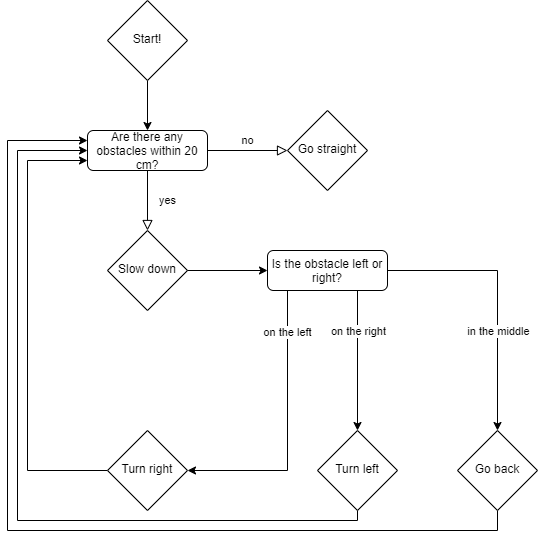

The diagram above was exported from draw.io. Its source (the exported page's mxGraphModel, read from the mxfile embedded in the PNG):
<mxGraphModel dx="1108" dy="450" grid="1" gridSize="10" guides="1" tooltips="1" connect="1" arrows="1" fold="1" page="1" pageScale="1" pageWidth="827" pageHeight="1169" math="0" shadow="0">
  <root>
    <mxCell id="WIyWlLk6GJQsqaUBKTNV-0" />
    <mxCell id="WIyWlLk6GJQsqaUBKTNV-1" parent="WIyWlLk6GJQsqaUBKTNV-0" />
    <mxCell id="WIyWlLk6GJQsqaUBKTNV-4" value="yes" style="rounded=0;html=1;jettySize=auto;orthogonalLoop=1;fontSize=11;endArrow=block;endFill=0;endSize=8;strokeWidth=1;shadow=0;labelBackgroundColor=none;edgeStyle=orthogonalEdgeStyle;exitX=0.5;exitY=1;exitDx=0;exitDy=0;entryX=0.5;entryY=0;entryDx=0;entryDy=0;" parent="WIyWlLk6GJQsqaUBKTNV-1" source="5lqMq4TA3QR33dFLVi-G-2" target="5lqMq4TA3QR33dFLVi-G-5" edge="1">
      <mxGeometry y="20" relative="1" as="geometry">
        <mxPoint as="offset" />
        <mxPoint x="220.0000000000001" y="260" as="sourcePoint" />
        <mxPoint x="220" y="290" as="targetPoint" />
      </mxGeometry>
    </mxCell>
    <mxCell id="WIyWlLk6GJQsqaUBKTNV-5" value="no" style="edgeStyle=orthogonalEdgeStyle;rounded=0;html=1;jettySize=auto;orthogonalLoop=1;fontSize=11;endArrow=block;endFill=0;endSize=8;strokeWidth=1;shadow=0;labelBackgroundColor=none;exitX=1;exitY=0.5;exitDx=0;exitDy=0;entryX=0;entryY=0.5;entryDx=0;entryDy=0;" parent="WIyWlLk6GJQsqaUBKTNV-1" source="5lqMq4TA3QR33dFLVi-G-2" target="5lqMq4TA3QR33dFLVi-G-3" edge="1">
      <mxGeometry y="10" relative="1" as="geometry">
        <mxPoint as="offset" />
        <mxPoint x="300" y="220" as="sourcePoint" />
        <mxPoint x="390" y="210" as="targetPoint" />
      </mxGeometry>
    </mxCell>
    <mxCell id="5lqMq4TA3QR33dFLVi-G-16" value="" style="edgeStyle=orthogonalEdgeStyle;rounded=0;orthogonalLoop=1;jettySize=auto;html=1;entryX=1;entryY=0.5;entryDx=0;entryDy=0;" parent="WIyWlLk6GJQsqaUBKTNV-1" source="WIyWlLk6GJQsqaUBKTNV-11" target="5lqMq4TA3QR33dFLVi-G-8" edge="1">
      <mxGeometry relative="1" as="geometry">
        <mxPoint x="399.9999999999998" y="430" as="targetPoint" />
        <Array as="points">
          <mxPoint x="360" y="530" />
        </Array>
      </mxGeometry>
    </mxCell>
    <mxCell id="5lqMq4TA3QR33dFLVi-G-20" value="on the left" style="edgeLabel;html=1;align=center;verticalAlign=middle;resizable=0;points=[];" parent="5lqMq4TA3QR33dFLVi-G-16" vertex="1" connectable="0">
      <mxGeometry x="-0.7071" y="-1" relative="1" as="geometry">
        <mxPoint as="offset" />
      </mxGeometry>
    </mxCell>
    <mxCell id="5lqMq4TA3QR33dFLVi-G-18" value="" style="edgeStyle=orthogonalEdgeStyle;rounded=0;orthogonalLoop=1;jettySize=auto;html=1;exitX=0.75;exitY=1;exitDx=0;exitDy=0;entryX=0.5;entryY=0;entryDx=0;entryDy=0;" parent="WIyWlLk6GJQsqaUBKTNV-1" source="WIyWlLk6GJQsqaUBKTNV-11" target="5lqMq4TA3QR33dFLVi-G-6" edge="1">
      <mxGeometry relative="1" as="geometry">
        <mxPoint x="400" y="430" as="targetPoint" />
      </mxGeometry>
    </mxCell>
    <mxCell id="5lqMq4TA3QR33dFLVi-G-21" value="on the right" style="edgeLabel;html=1;align=center;verticalAlign=middle;resizable=0;points=[];" parent="5lqMq4TA3QR33dFLVi-G-18" vertex="1" connectable="0">
      <mxGeometry x="-0.2571" y="-4" relative="1" as="geometry">
        <mxPoint x="4" y="-12" as="offset" />
      </mxGeometry>
    </mxCell>
    <mxCell id="5lqMq4TA3QR33dFLVi-G-23" value="" style="edgeStyle=orthogonalEdgeStyle;rounded=0;orthogonalLoop=1;jettySize=auto;html=1;entryX=0.5;entryY=0;entryDx=0;entryDy=0;" parent="WIyWlLk6GJQsqaUBKTNV-1" source="WIyWlLk6GJQsqaUBKTNV-11" target="5lqMq4TA3QR33dFLVi-G-25" edge="1">
      <mxGeometry relative="1" as="geometry">
        <mxPoint x="600" y="360" as="targetPoint" />
      </mxGeometry>
    </mxCell>
    <mxCell id="5lqMq4TA3QR33dFLVi-G-24" value="in the middle" style="edgeLabel;html=1;align=center;verticalAlign=middle;resizable=0;points=[];" parent="5lqMq4TA3QR33dFLVi-G-23" vertex="1" connectable="0">
      <mxGeometry x="-0.3412" y="1" relative="1" as="geometry">
        <mxPoint x="21" y="61" as="offset" />
      </mxGeometry>
    </mxCell>
    <mxCell id="WIyWlLk6GJQsqaUBKTNV-11" value="Is the obstacle left or right?" style="rounded=1;whiteSpace=wrap;html=1;fontSize=12;glass=0;strokeWidth=1;shadow=0;" parent="WIyWlLk6GJQsqaUBKTNV-1" vertex="1">
      <mxGeometry x="340" y="310" width="120" height="40" as="geometry" />
    </mxCell>
    <mxCell id="5lqMq4TA3QR33dFLVi-G-1" value="" style="edgeStyle=orthogonalEdgeStyle;rounded=0;orthogonalLoop=1;jettySize=auto;html=1;entryX=0.5;entryY=0;entryDx=0;entryDy=0;" parent="WIyWlLk6GJQsqaUBKTNV-1" source="5lqMq4TA3QR33dFLVi-G-0" target="5lqMq4TA3QR33dFLVi-G-2" edge="1">
      <mxGeometry relative="1" as="geometry">
        <mxPoint x="220" y="160.00000000000023" as="targetPoint" />
      </mxGeometry>
    </mxCell>
    <mxCell id="5lqMq4TA3QR33dFLVi-G-0" value="Start!" style="rhombus;whiteSpace=wrap;html=1;shadow=0;fontFamily=Helvetica;fontSize=12;align=center;strokeWidth=1;spacing=6;spacingTop=-4;" parent="WIyWlLk6GJQsqaUBKTNV-1" vertex="1">
      <mxGeometry x="180" y="60" width="80" height="80" as="geometry" />
    </mxCell>
    <mxCell id="5lqMq4TA3QR33dFLVi-G-2" value="Are there any obstacles within 20 cm?" style="rounded=1;whiteSpace=wrap;html=1;fontSize=12;glass=0;strokeWidth=1;shadow=0;" parent="WIyWlLk6GJQsqaUBKTNV-1" vertex="1">
      <mxGeometry x="160" y="190" width="120" height="40" as="geometry" />
    </mxCell>
    <mxCell id="5lqMq4TA3QR33dFLVi-G-3" value="Go straight" style="rhombus;whiteSpace=wrap;html=1;shadow=0;fontFamily=Helvetica;fontSize=12;align=center;strokeWidth=1;spacing=6;spacingTop=-4;" parent="WIyWlLk6GJQsqaUBKTNV-1" vertex="1">
      <mxGeometry x="360" y="170" width="80" height="80" as="geometry" />
    </mxCell>
    <mxCell id="5lqMq4TA3QR33dFLVi-G-14" value="" style="edgeStyle=orthogonalEdgeStyle;rounded=0;orthogonalLoop=1;jettySize=auto;html=1;" parent="WIyWlLk6GJQsqaUBKTNV-1" source="5lqMq4TA3QR33dFLVi-G-5" target="WIyWlLk6GJQsqaUBKTNV-11" edge="1">
      <mxGeometry relative="1" as="geometry" />
    </mxCell>
    <mxCell id="5lqMq4TA3QR33dFLVi-G-5" value="Slow down" style="rhombus;whiteSpace=wrap;html=1;shadow=0;fontFamily=Helvetica;fontSize=12;align=center;strokeWidth=1;spacing=6;spacingTop=-4;" parent="WIyWlLk6GJQsqaUBKTNV-1" vertex="1">
      <mxGeometry x="180" y="290" width="80" height="80" as="geometry" />
    </mxCell>
    <mxCell id="5lqMq4TA3QR33dFLVi-G-13" value="" style="edgeStyle=orthogonalEdgeStyle;rounded=0;orthogonalLoop=1;jettySize=auto;html=1;exitX=0.5;exitY=1;exitDx=0;exitDy=0;entryX=0;entryY=0.5;entryDx=0;entryDy=0;" parent="WIyWlLk6GJQsqaUBKTNV-1" source="5lqMq4TA3QR33dFLVi-G-6" target="5lqMq4TA3QR33dFLVi-G-2" edge="1">
      <mxGeometry relative="1" as="geometry">
        <mxPoint x="130" y="200" as="targetPoint" />
        <Array as="points">
          <mxPoint x="430" y="580" />
          <mxPoint x="90" y="580" />
          <mxPoint x="90" y="210" />
        </Array>
      </mxGeometry>
    </mxCell>
    <mxCell id="5lqMq4TA3QR33dFLVi-G-6" value="Turn left" style="rhombus;whiteSpace=wrap;html=1;shadow=0;fontFamily=Helvetica;fontSize=12;align=center;strokeWidth=1;spacing=6;spacingTop=-4;" parent="WIyWlLk6GJQsqaUBKTNV-1" vertex="1">
      <mxGeometry x="390" y="490" width="80" height="80" as="geometry" />
    </mxCell>
    <mxCell id="5lqMq4TA3QR33dFLVi-G-11" value="" style="edgeStyle=orthogonalEdgeStyle;rounded=0;orthogonalLoop=1;jettySize=auto;html=1;exitX=0;exitY=0.5;exitDx=0;exitDy=0;entryX=0;entryY=0.75;entryDx=0;entryDy=0;" parent="WIyWlLk6GJQsqaUBKTNV-1" source="5lqMq4TA3QR33dFLVi-G-8" target="5lqMq4TA3QR33dFLVi-G-2" edge="1">
      <mxGeometry relative="1" as="geometry">
        <mxPoint x="170" y="550" as="sourcePoint" />
        <mxPoint x="140" y="220" as="targetPoint" />
        <Array as="points">
          <mxPoint x="100" y="530" />
          <mxPoint x="100" y="220" />
        </Array>
      </mxGeometry>
    </mxCell>
    <mxCell id="5lqMq4TA3QR33dFLVi-G-8" value="Turn right" style="rhombus;whiteSpace=wrap;html=1;shadow=0;fontFamily=Helvetica;fontSize=12;align=center;strokeWidth=1;spacing=6;spacingTop=-4;" parent="WIyWlLk6GJQsqaUBKTNV-1" vertex="1">
      <mxGeometry x="180" y="490" width="80" height="80" as="geometry" />
    </mxCell>
    <mxCell id="5lqMq4TA3QR33dFLVi-G-26" style="edgeStyle=orthogonalEdgeStyle;rounded=0;orthogonalLoop=1;jettySize=auto;html=1;exitX=0.5;exitY=1;exitDx=0;exitDy=0;entryX=0;entryY=0.25;entryDx=0;entryDy=0;" parent="WIyWlLk6GJQsqaUBKTNV-1" source="5lqMq4TA3QR33dFLVi-G-25" target="5lqMq4TA3QR33dFLVi-G-2" edge="1">
      <mxGeometry relative="1" as="geometry">
        <mxPoint x="60" y="610" as="targetPoint" />
        <Array as="points">
          <mxPoint x="570" y="590" />
          <mxPoint x="80" y="590" />
          <mxPoint x="80" y="200" />
        </Array>
      </mxGeometry>
    </mxCell>
    <mxCell id="5lqMq4TA3QR33dFLVi-G-25" value="Go back" style="rhombus;whiteSpace=wrap;html=1;shadow=0;fontFamily=Helvetica;fontSize=12;align=center;strokeWidth=1;spacing=6;spacingTop=-4;" parent="WIyWlLk6GJQsqaUBKTNV-1" vertex="1">
      <mxGeometry x="530" y="490" width="80" height="80" as="geometry" />
    </mxCell>
  </root>
</mxGraphModel>